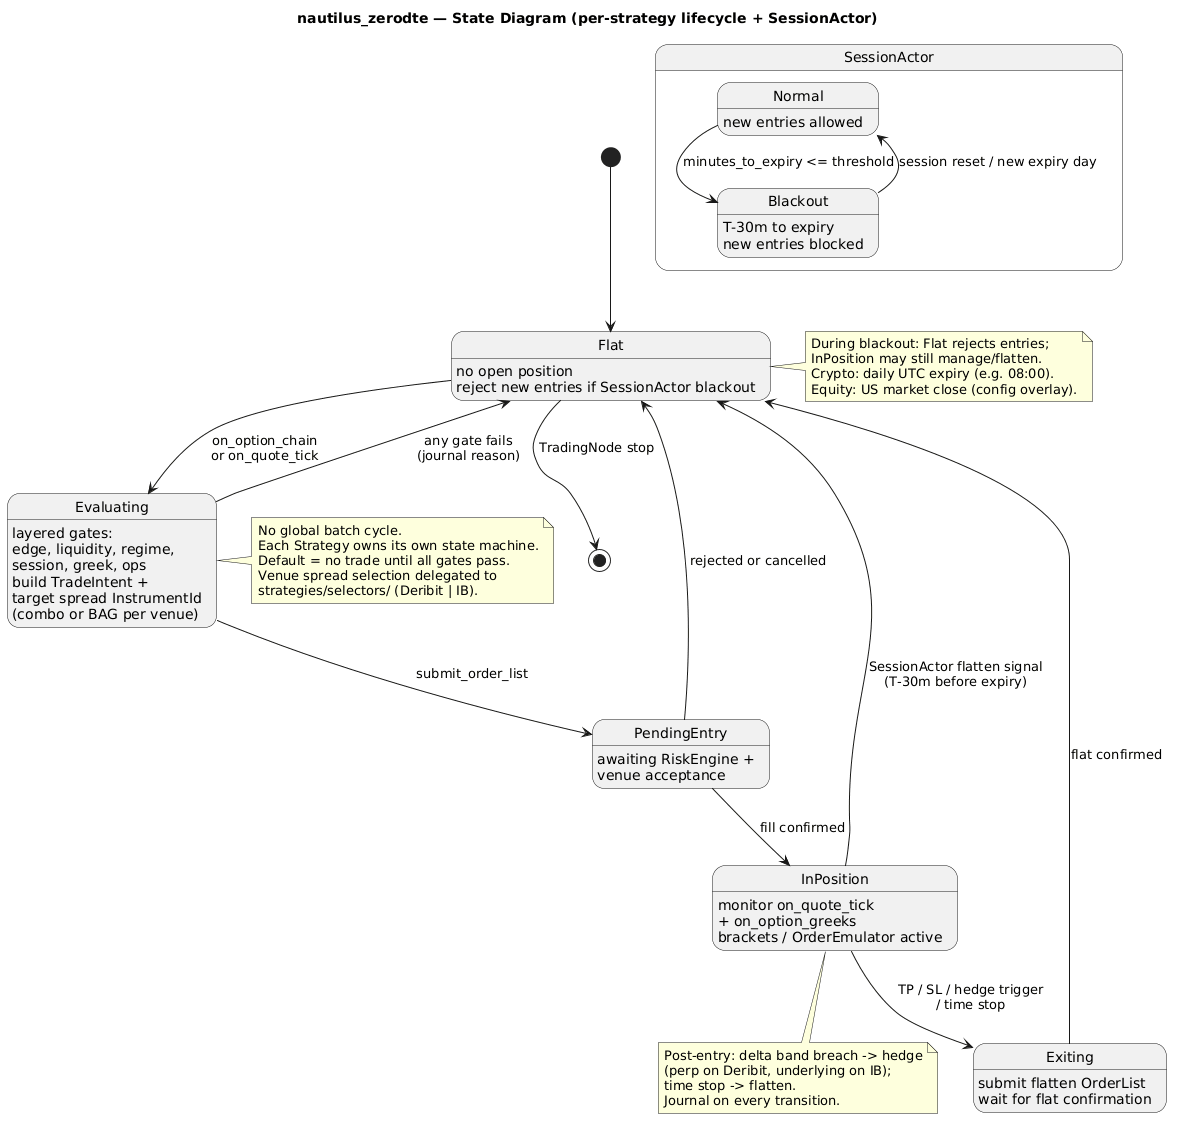

The diagram above was rendered by PlantUML. Its source (embedded in the PNG):
@startuml state-diagram
title nautilus_zerodte — State Diagram (per-strategy lifecycle + SessionActor)

[*] --> Flat

state Flat {
  Flat : no open position
  Flat : reject new entries if SessionActor blackout
}

Flat --> Evaluating : on_option_chain\nor on_quote_tick

state Evaluating {
  Evaluating : layered gates:\nedge, liquidity, regime,\nsession, greek, ops
  Evaluating : build TradeIntent +\ntarget spread InstrumentId\n(combo or BAG per venue)
}

Evaluating --> Flat : any gate fails\n(journal reason)
Evaluating --> PendingEntry : submit_order_list

state PendingEntry {
  PendingEntry : awaiting RiskEngine +\nvenue acceptance
}

PendingEntry --> Flat : rejected or cancelled
PendingEntry --> InPosition : fill confirmed

state InPosition {
  InPosition : monitor on_quote_tick\n+ on_option_greeks
  InPosition : brackets / OrderEmulator active
}

InPosition --> Exiting : TP / SL / hedge trigger\n/ time stop
InPosition --> Flat : SessionActor flatten signal\n(T-30m before expiry)

state Exiting {
  Exiting : submit flatten OrderList
  Exiting : wait for flat confirmation
}

Exiting --> Flat : flat confirmed

Flat --> [*] : TradingNode stop

' SessionActor interaction (cross-cutting)
state "SessionActor" as SA {
  state "Normal" as SAN
  state "Blackout" as SAB
  SAN : new entries allowed
  SAB : T-30m to expiry\nnew entries blocked
  SAN --> SAB : minutes_to_expiry <= threshold
  SAB --> SAN : session reset / new expiry day
}

note right of Flat
  During blackout: Flat rejects entries;
  InPosition may still manage/flatten.
  Crypto: daily UTC expiry (e.g. 08:00).
  Equity: US market close (config overlay).
end note

note right of Evaluating
  No global batch cycle.
  Each Strategy owns its own state machine.
  Default = no trade until all gates pass.
  Venue spread selection delegated to
  strategies/selectors/ (Deribit | IB).
end note

note bottom of InPosition
  Post-entry: delta band breach -> hedge
  (perp on Deribit, underlying on IB);
  time stop -> flatten.
  Journal on every transition.
end note
@enduml